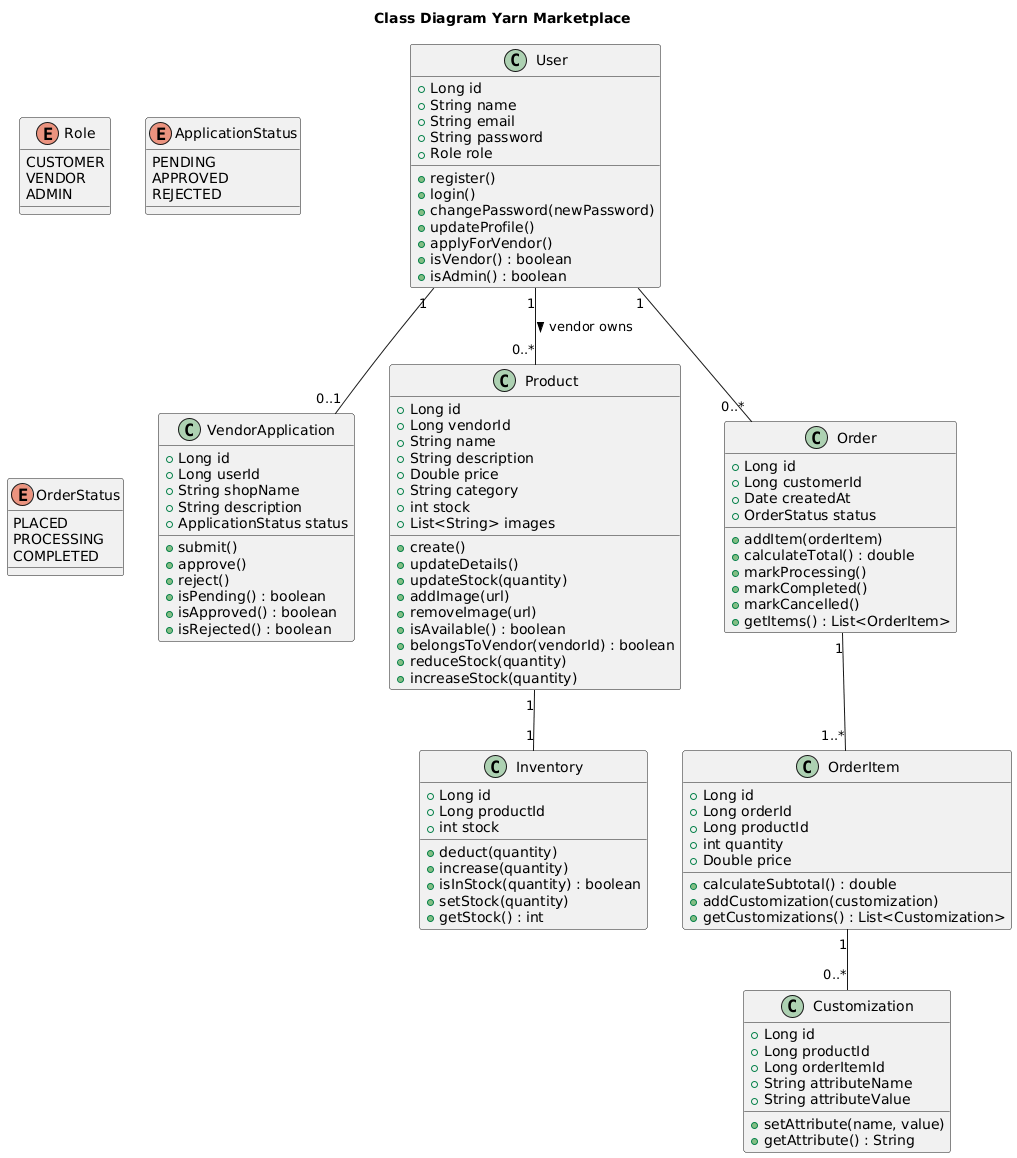

The diagram above was rendered by PlantUML. Its source (embedded in the PNG):
@startuml
title Class Diagram Yarn Marketplace

class User {
  +Long id
  +String name
  +String email
  +String password
  +Role role

  +register()
  +login()
  +changePassword(newPassword)
  +updateProfile()
  +applyForVendor()
  +isVendor() : boolean
  +isAdmin() : boolean
}

class VendorApplication {
  +Long id
  +Long userId
  +String shopName
  +String description
  +ApplicationStatus status

  +submit()
  +approve()
  +reject()
  +isPending() : boolean
  +isApproved() : boolean
  +isRejected() : boolean
}

class Product {
  +Long id
  +Long vendorId
  +String name
  +String description
  +Double price
  +String category
  +int stock
  +List<String> images

  +create()
  +updateDetails()
  +updateStock(quantity)
  +addImage(url)
  +removeImage(url)
  +isAvailable() : boolean
  +belongsToVendor(vendorId) : boolean
  +reduceStock(quantity)
  +increaseStock(quantity)
}

class Inventory {
  +Long id
  +Long productId
  +int stock

  +deduct(quantity)
  +increase(quantity)
  +isInStock(quantity) : boolean
  +setStock(quantity)
  +getStock() : int
}

class Order {
  +Long id
  +Long customerId
  +Date createdAt
  +OrderStatus status

  +addItem(orderItem)
  +calculateTotal() : double
  +markProcessing()
  +markCompleted()
  +markCancelled()
  +getItems() : List<OrderItem>
}

class OrderItem {
  +Long id
  +Long orderId
  +Long productId
  +int quantity
  +Double price

  +calculateSubtotal() : double
  +addCustomization(customization)
  +getCustomizations() : List<Customization>
}

class Customization {
  +Long id
  +Long productId
  +Long orderItemId
  +String attributeName
  +String attributeValue

  +setAttribute(name, value)
  +getAttribute() : String
}

enum Role {
  CUSTOMER
  VENDOR
  ADMIN
}

enum ApplicationStatus {
  PENDING
  APPROVED
  REJECTED
}

enum OrderStatus {
  PLACED
  PROCESSING
  COMPLETED
}

User "1" -- "0..1" VendorApplication
User "1" -- "0..*" Order
User "1" -- "0..*" Product : vendor owns >

Order "1" -- "1..*" OrderItem
OrderItem "1" -- "0..*" Customization
Product "1" -- "1" Inventory
@enduml